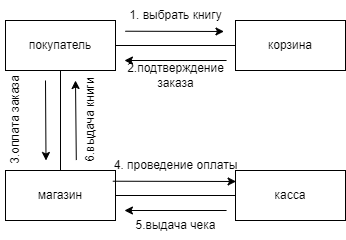

The diagram above was exported from draw.io. Its source (the exported page's mxGraphModel, read from the mxfile embedded in the PNG):
<mxGraphModel dx="600" dy="310" grid="1" gridSize="10" guides="1" tooltips="1" connect="1" arrows="1" fold="1" page="1" pageScale="1" pageWidth="827" pageHeight="1169" math="0" shadow="0">
  <root>
    <mxCell id="0" />
    <mxCell id="1" parent="0" />
    <mxCell id="1FXVJazRMWfvoKpyr7XE-1" value="покупатель" style="html=1;whiteSpace=wrap;" vertex="1" parent="1">
      <mxGeometry x="70" y="60" width="110" height="50" as="geometry" />
    </mxCell>
    <mxCell id="1FXVJazRMWfvoKpyr7XE-2" value="корзина" style="html=1;whiteSpace=wrap;" vertex="1" parent="1">
      <mxGeometry x="300" y="60" width="110" height="50" as="geometry" />
    </mxCell>
    <mxCell id="1FXVJazRMWfvoKpyr7XE-3" value="магазин" style="html=1;whiteSpace=wrap;" vertex="1" parent="1">
      <mxGeometry x="70" y="210" width="110" height="50" as="geometry" />
    </mxCell>
    <mxCell id="1FXVJazRMWfvoKpyr7XE-4" value="касса" style="html=1;whiteSpace=wrap;" vertex="1" parent="1">
      <mxGeometry x="300" y="210" width="110" height="50" as="geometry" />
    </mxCell>
    <mxCell id="1FXVJazRMWfvoKpyr7XE-5" value="" style="endArrow=none;html=1;rounded=0;exitX=0.5;exitY=0;exitDx=0;exitDy=0;entryX=0.5;entryY=1;entryDx=0;entryDy=0;" edge="1" parent="1" source="1FXVJazRMWfvoKpyr7XE-3" target="1FXVJazRMWfvoKpyr7XE-1">
      <mxGeometry width="50" height="50" relative="1" as="geometry">
        <mxPoint x="390" y="310" as="sourcePoint" />
        <mxPoint x="440" y="260" as="targetPoint" />
      </mxGeometry>
    </mxCell>
    <mxCell id="1FXVJazRMWfvoKpyr7XE-6" value="" style="endArrow=none;html=1;rounded=0;exitX=0;exitY=0.5;exitDx=0;exitDy=0;entryX=1;entryY=0.5;entryDx=0;entryDy=0;" edge="1" parent="1" source="1FXVJazRMWfvoKpyr7XE-2" target="1FXVJazRMWfvoKpyr7XE-1">
      <mxGeometry width="50" height="50" relative="1" as="geometry">
        <mxPoint x="135" y="220" as="sourcePoint" />
        <mxPoint x="135" y="120" as="targetPoint" />
      </mxGeometry>
    </mxCell>
    <mxCell id="1FXVJazRMWfvoKpyr7XE-7" value="" style="endArrow=none;html=1;rounded=0;exitX=0;exitY=0.5;exitDx=0;exitDy=0;entryX=1;entryY=0.5;entryDx=0;entryDy=0;" edge="1" parent="1" source="1FXVJazRMWfvoKpyr7XE-4" target="1FXVJazRMWfvoKpyr7XE-3">
      <mxGeometry width="50" height="50" relative="1" as="geometry">
        <mxPoint x="290" y="95" as="sourcePoint" />
        <mxPoint x="190" y="95" as="targetPoint" />
      </mxGeometry>
    </mxCell>
    <mxCell id="1FXVJazRMWfvoKpyr7XE-8" value="1. выбрать книгу" style="text;html=1;align=center;verticalAlign=middle;resizable=0;points=[];autosize=1;strokeColor=none;fillColor=none;" vertex="1" parent="1">
      <mxGeometry x="180" y="40" width="120" height="30" as="geometry" />
    </mxCell>
    <mxCell id="1FXVJazRMWfvoKpyr7XE-9" value="2.подтверждение &lt;br&gt;заказа" style="text;html=1;align=center;verticalAlign=middle;resizable=0;points=[];autosize=1;strokeColor=none;fillColor=none;" vertex="1" parent="1">
      <mxGeometry x="180" y="95" width="120" height="40" as="geometry" />
    </mxCell>
    <mxCell id="1FXVJazRMWfvoKpyr7XE-12" value="" style="endArrow=classic;endSize=6;html=1;rounded=0;exitX=0.082;exitY=1.024;exitDx=0;exitDy=0;exitPerimeter=0;entryX=0.904;entryY=1.033;entryDx=0;entryDy=0;entryPerimeter=0;endFill=1;strokeWidth=1;" edge="1" parent="1" source="1FXVJazRMWfvoKpyr7XE-8" target="1FXVJazRMWfvoKpyr7XE-8">
      <mxGeometry width="160" relative="1" as="geometry">
        <mxPoint x="230" y="110" as="sourcePoint" />
        <mxPoint x="390" y="110" as="targetPoint" />
      </mxGeometry>
    </mxCell>
    <mxCell id="1FXVJazRMWfvoKpyr7XE-14" value="" style="endArrow=classic;endSize=6;html=1;rounded=0;exitX=0.85;exitY=0.078;exitDx=0;exitDy=0;exitPerimeter=0;entryX=-0.001;entryY=0.078;entryDx=0;entryDy=0;entryPerimeter=0;endFill=1;strokeWidth=1;" edge="1" parent="1">
      <mxGeometry width="160" relative="1" as="geometry">
        <mxPoint x="291.06" y="99.99999999999997" as="sourcePoint" />
        <mxPoint x="188.94" y="99.99999999999997" as="targetPoint" />
      </mxGeometry>
    </mxCell>
    <mxCell id="1FXVJazRMWfvoKpyr7XE-15" value="" style="endArrow=classic;endSize=6;html=1;rounded=0;exitX=0.25;exitY=1;exitDx=0;exitDy=0;endFill=1;strokeWidth=1;" edge="1" parent="1">
      <mxGeometry width="160" relative="1" as="geometry">
        <mxPoint x="110" y="120" as="sourcePoint" />
        <mxPoint x="110.5" y="200" as="targetPoint" />
      </mxGeometry>
    </mxCell>
    <mxCell id="1FXVJazRMWfvoKpyr7XE-16" value="" style="endArrow=classic;endSize=6;html=1;rounded=0;endFill=1;strokeWidth=1;entryX=0.72;entryY=1.009;entryDx=0;entryDy=0;entryPerimeter=0;" edge="1" parent="1">
      <mxGeometry width="160" relative="1" as="geometry">
        <mxPoint x="140.8" y="199.55" as="sourcePoint" />
        <mxPoint x="140" y="119.99999999999999" as="targetPoint" />
      </mxGeometry>
    </mxCell>
    <mxCell id="1FXVJazRMWfvoKpyr7XE-17" value="4. проведение оплаты" style="text;html=1;align=center;verticalAlign=middle;resizable=0;points=[];autosize=1;strokeColor=none;fillColor=none;" vertex="1" parent="1">
      <mxGeometry x="165" y="190" width="150" height="30" as="geometry" />
    </mxCell>
    <mxCell id="1FXVJazRMWfvoKpyr7XE-18" value="5.выдача чека" style="text;html=1;align=center;verticalAlign=middle;resizable=0;points=[];autosize=1;strokeColor=none;fillColor=none;" vertex="1" parent="1">
      <mxGeometry x="190" y="250" width="100" height="30" as="geometry" />
    </mxCell>
    <mxCell id="1FXVJazRMWfvoKpyr7XE-19" value="" style="endArrow=classic;endSize=6;html=1;rounded=0;exitX=0.082;exitY=1.024;exitDx=0;exitDy=0;exitPerimeter=0;entryX=0.904;entryY=1.033;entryDx=0;entryDy=0;entryPerimeter=0;endFill=1;strokeWidth=1;" edge="1" parent="1" source="1FXVJazRMWfvoKpyr7XE-17" target="1FXVJazRMWfvoKpyr7XE-17">
      <mxGeometry width="160" relative="1" as="geometry">
        <mxPoint x="230" y="260" as="sourcePoint" />
        <mxPoint x="390" y="260" as="targetPoint" />
      </mxGeometry>
    </mxCell>
    <mxCell id="1FXVJazRMWfvoKpyr7XE-20" value="" style="endArrow=classic;endSize=6;html=1;rounded=0;exitX=0.85;exitY=0.078;exitDx=0;exitDy=0;exitPerimeter=0;entryX=-0.001;entryY=0.078;entryDx=0;entryDy=0;entryPerimeter=0;endFill=1;strokeWidth=1;" edge="1" parent="1">
      <mxGeometry width="160" relative="1" as="geometry">
        <mxPoint x="291.06" y="249.99999999999997" as="sourcePoint" />
        <mxPoint x="188.94" y="249.99999999999997" as="targetPoint" />
      </mxGeometry>
    </mxCell>
    <mxCell id="1FXVJazRMWfvoKpyr7XE-21" value="3.оплата заказа" style="text;html=1;align=center;verticalAlign=middle;resizable=0;points=[];autosize=1;strokeColor=none;fillColor=none;rotation=-90;" vertex="1" parent="1">
      <mxGeometry x="25" y="145" width="110" height="30" as="geometry" />
    </mxCell>
    <mxCell id="1FXVJazRMWfvoKpyr7XE-22" value="6.выдача книги" style="text;html=1;align=center;verticalAlign=middle;resizable=0;points=[];autosize=1;strokeColor=none;fillColor=none;rotation=-90;" vertex="1" parent="1">
      <mxGeometry x="100" y="145" width="110" height="30" as="geometry" />
    </mxCell>
  </root>
</mxGraphModel>